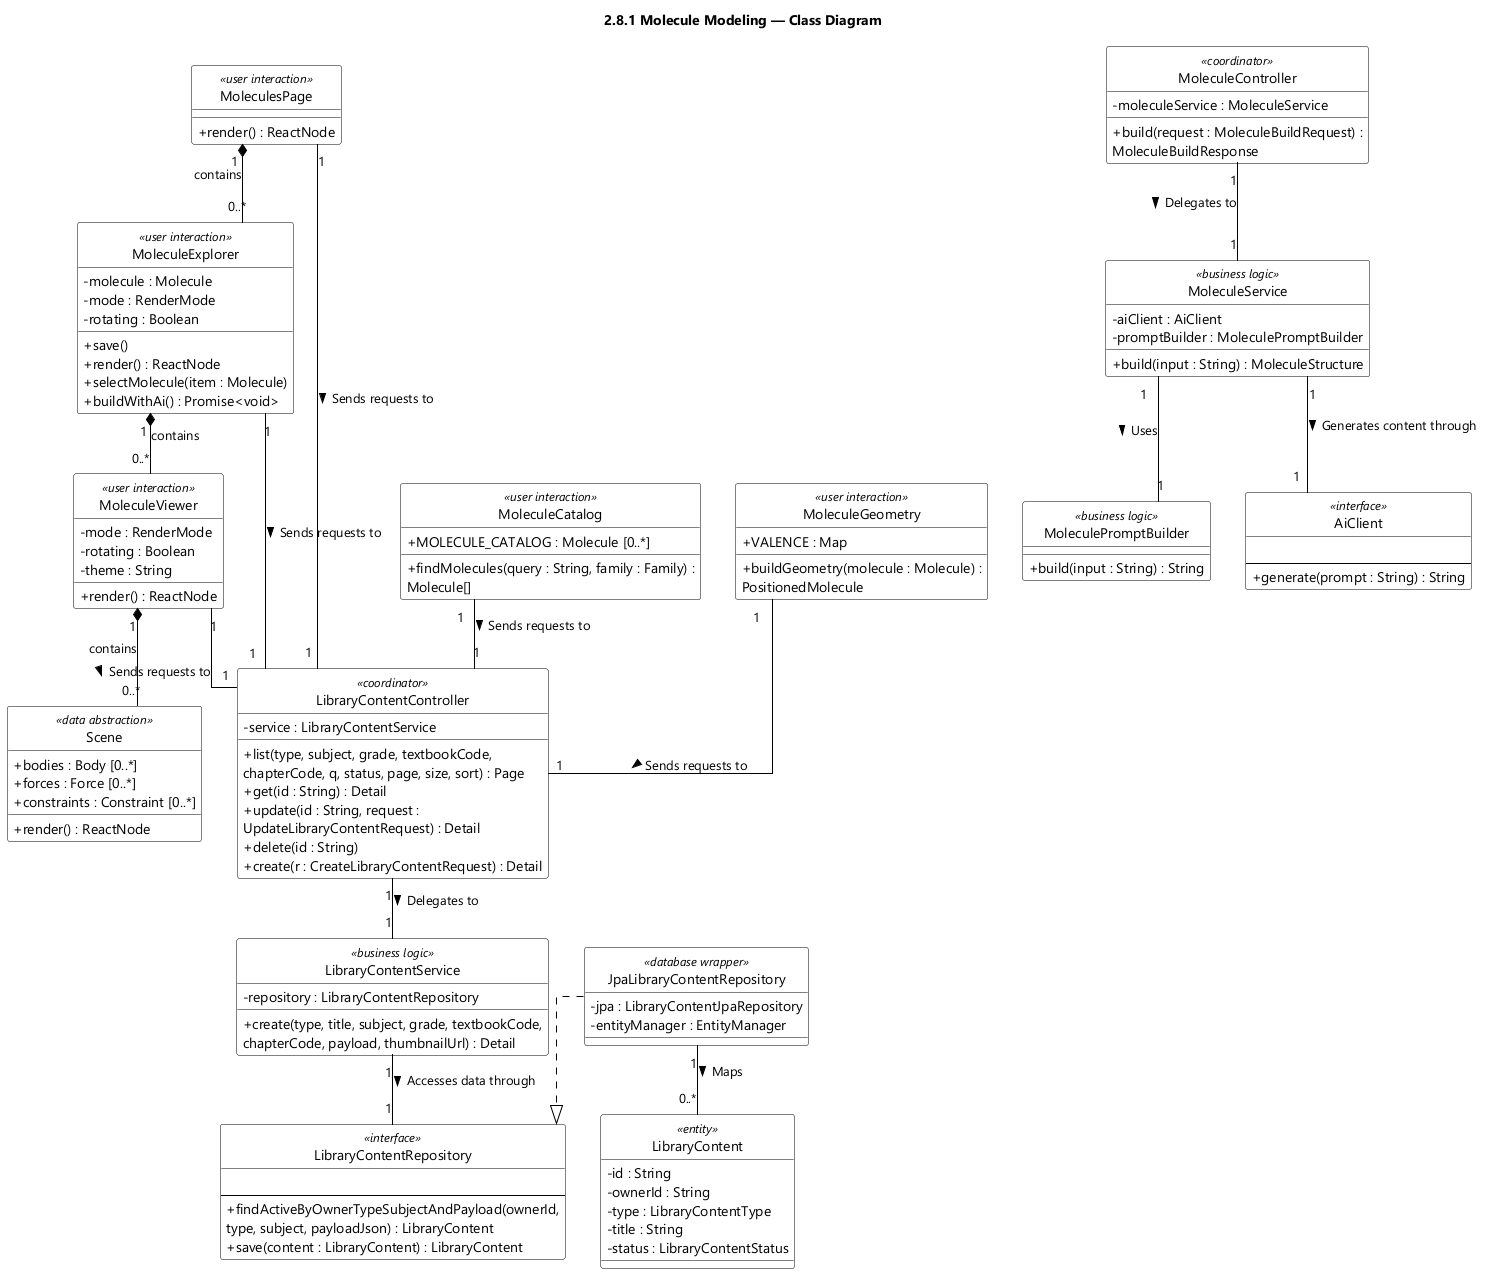

The diagram above was rendered by PlantUML. Its source (embedded in the PNG):
@startuml feat08 Molecule Modeling - Class Diagram
skinparamlocked dpi 96
skinparam defaultFontName "Segoe UI"
skinparam shadowing false
skinparam wrapWidth 320
skinparam classBackgroundColor #FFFFFF
skinparam classBorderColor #000000
skinparam ArrowColor #000000
skinparam classAttributeIconSize 0
skinparam linetype ortho
hide circle
title 2.8.1 Molecule Modeling — Class Diagram
class MoleculeExplorer <<user interaction>> {
  - molecule : Molecule
  - mode : RenderMode
  - rotating : Boolean
  + save()
  + render() : ReactNode
  + selectMolecule(item : Molecule)
  + buildWithAi() : Promise<void>
}

class LibraryContentController <<coordinator>> {
  - service : LibraryContentService
  + list(type, subject, grade, textbookCode, chapterCode, q, status, page, size, sort) : Page
  + get(id : String) : Detail
  + update(id : String, request : UpdateLibraryContentRequest) : Detail
  + delete(id : String)
  + create(r : CreateLibraryContentRequest) : Detail
}

class LibraryContentService <<business logic>> {
  - repository : LibraryContentRepository
  + create(type, title, subject, grade, textbookCode, chapterCode, payload, thumbnailUrl) : Detail
}

class LibraryContentRepository <<interface>> {
  {field}
  --
  + findActiveByOwnerTypeSubjectAndPayload(ownerId, type, subject, payloadJson) : LibraryContent
  + save(content : LibraryContent) : LibraryContent
}

class MoleculesPage <<user interaction>> {
  + render() : ReactNode
}

class MoleculeCatalog <<user interaction>> {
  + MOLECULE_CATALOG : Molecule [0..*]
  + findMolecules(query : String, family : Family) : Molecule[]
}

class MoleculeViewer <<user interaction>> {
  - mode : RenderMode
  - rotating : Boolean
  - theme : String
  + render() : ReactNode
}

class MoleculeGeometry <<user interaction>> {
  + VALENCE : Map
  + buildGeometry(molecule : Molecule) : PositionedMolecule
}

class Scene <<data abstraction>> {
  + bodies : Body [0..*]
  + forces : Force [0..*]
  + constraints : Constraint [0..*]
  + render() : ReactNode
}

class MoleculeController <<coordinator>> {
  - moleculeService : MoleculeService
  + build(request : MoleculeBuildRequest) : MoleculeBuildResponse
}

class MoleculeService <<business logic>> {
  - aiClient : AiClient
  - promptBuilder : MoleculePromptBuilder
  + build(input : String) : MoleculeStructure
}

class MoleculePromptBuilder <<business logic>> {
  + build(input : String) : String
}

class AiClient <<interface>> {
  {field}
  --
  + generate(prompt : String) : String
}

class JpaLibraryContentRepository <<database wrapper>> {
  - jpa : LibraryContentJpaRepository
  - entityManager : EntityManager
}

class LibraryContent <<entity>> {
  - id : String
  - ownerId : String
  - type : LibraryContentType
  - title : String
  - status : LibraryContentStatus
}

LibraryContentController "1" -- "1" LibraryContentService : Delegates to >
LibraryContentService "1" -- "1" LibraryContentRepository : Accesses data through >
MoleculeController "1" -- "1" MoleculeService : Delegates to >
MoleculeService "1" -- "1" AiClient : Generates content through >
MoleculeService "1" -- "1" MoleculePromptBuilder : Uses >
MoleculeExplorer "1" -- "1" LibraryContentController : Sends requests to >
MoleculesPage "1" -- "1" LibraryContentController : Sends requests to >
MoleculeCatalog "1" -- "1" LibraryContentController : Sends requests to >
MoleculeViewer "1" -- "1" LibraryContentController : Sends requests to >
MoleculeGeometry "1" -- "1" LibraryContentController : Sends requests to >
JpaLibraryContentRepository ..|> LibraryContentRepository
MoleculesPage "1" *-- "0..*" MoleculeExplorer : contains
MoleculeExplorer "1" *-- "0..*" MoleculeViewer : contains
MoleculeViewer "1" *-- "0..*" Scene : contains
JpaLibraryContentRepository "1" -- "0..*" LibraryContent : Maps >

@enduml